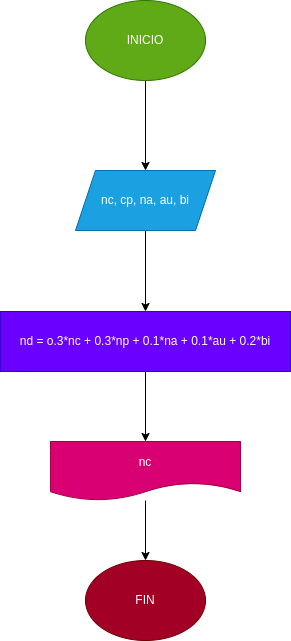

The diagram above was exported from draw.io. Its source (the exported page's mxGraphModel, read from the mxfile embedded in the PNG):
<mxGraphModel dx="637" dy="411" grid="1" gridSize="10" guides="1" tooltips="1" connect="1" arrows="1" fold="1" page="1" pageScale="1" pageWidth="827" pageHeight="1169" math="0" shadow="0">
  <root>
    <mxCell id="0" />
    <mxCell id="1" parent="0" />
    <mxCell id="4" value="" style="edgeStyle=none;html=1;" edge="1" parent="1" source="2" target="3">
      <mxGeometry relative="1" as="geometry" />
    </mxCell>
    <mxCell id="2" value="INICIO" style="ellipse;whiteSpace=wrap;html=1;fillColor=#60a917;fontColor=#ffffff;strokeColor=#2D7600;" vertex="1" parent="1">
      <mxGeometry x="210" y="20" width="120" height="80" as="geometry" />
    </mxCell>
    <mxCell id="6" value="" style="edgeStyle=none;html=1;" edge="1" parent="1" source="3" target="5">
      <mxGeometry relative="1" as="geometry" />
    </mxCell>
    <mxCell id="3" value="nc, cp, na, au, bi" style="shape=parallelogram;perimeter=parallelogramPerimeter;whiteSpace=wrap;html=1;fixedSize=1;fillColor=#1ba1e2;fontColor=#ffffff;strokeColor=#006EAF;" vertex="1" parent="1">
      <mxGeometry x="200" y="190" width="140" height="60" as="geometry" />
    </mxCell>
    <mxCell id="8" value="" style="edgeStyle=none;html=1;" edge="1" parent="1" source="5" target="7">
      <mxGeometry relative="1" as="geometry" />
    </mxCell>
    <mxCell id="5" value="nd = o.3*nc + 0.3*np + 0.1*na + 0.1*au + 0.2*bi" style="whiteSpace=wrap;html=1;fillColor=#6a00ff;fontColor=#ffffff;strokeColor=#3700CC;" vertex="1" parent="1">
      <mxGeometry x="125" y="331" width="290" height="60" as="geometry" />
    </mxCell>
    <mxCell id="11" value="" style="edgeStyle=none;html=1;" edge="1" parent="1" source="7" target="9">
      <mxGeometry relative="1" as="geometry" />
    </mxCell>
    <mxCell id="7" value="nc" style="shape=document;whiteSpace=wrap;html=1;boundedLbl=1;fillColor=#d80073;fontColor=#ffffff;strokeColor=#A50040;" vertex="1" parent="1">
      <mxGeometry x="175" y="461" width="190" height="59" as="geometry" />
    </mxCell>
    <mxCell id="9" value="FIN" style="ellipse;whiteSpace=wrap;html=1;fillColor=#a20025;fontColor=#ffffff;strokeColor=#6F0000;" vertex="1" parent="1">
      <mxGeometry x="210" y="580" width="120" height="80" as="geometry" />
    </mxCell>
  </root>
</mxGraphModel>